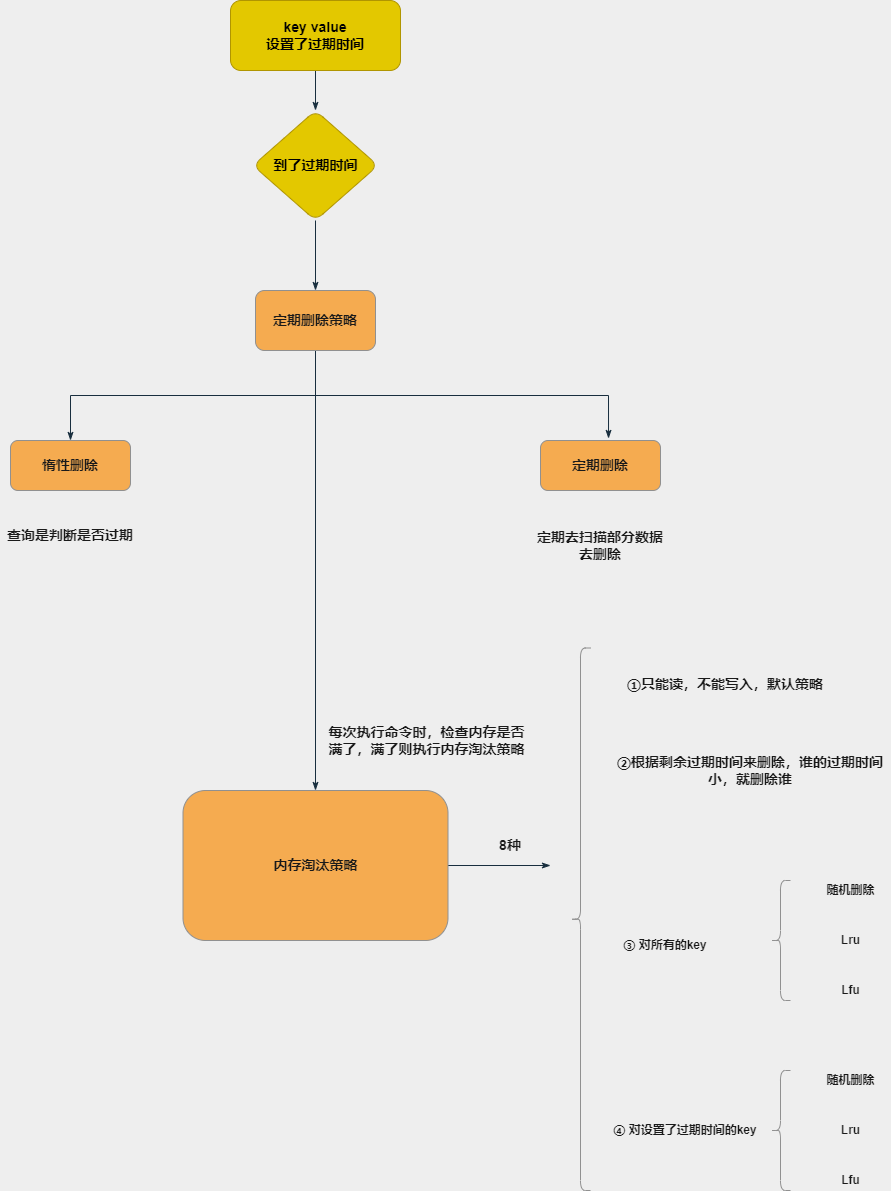

The diagram above was exported from draw.io. Its source (the exported page's mxGraphModel, read from the mxfile embedded in the PNG):
<mxGraphModel dx="768" dy="491" grid="1" gridSize="10" guides="1" tooltips="1" connect="1" arrows="1" fold="1" page="1" pageScale="1" pageWidth="3300" pageHeight="4681" background="#EEEEEE" math="0" shadow="0">
  <root>
    <mxCell id="0" />
    <mxCell id="1" parent="0" />
    <mxCell id="N6Wj-b5_cocac7sUUGSS-3" value="" style="edgeStyle=orthogonalEdgeStyle;rounded=0;orthogonalLoop=1;jettySize=auto;html=1;fontSize=14;endArrow=classicThin;endFill=1;fontStyle=1;labelBackgroundColor=#EEEEEE;strokeColor=#182E3E;fontColor=#1A1A1A;" parent="1" source="N6Wj-b5_cocac7sUUGSS-1" target="N6Wj-b5_cocac7sUUGSS-2" edge="1">
      <mxGeometry relative="1" as="geometry" />
    </mxCell>
    <mxCell id="N6Wj-b5_cocac7sUUGSS-1" value="key value&lt;br&gt;设置了过期时间" style="rounded=1;whiteSpace=wrap;html=1;fontSize=14;strokeColor=#B09500;fillColor=#e3c800;fontStyle=1;fontColor=#000000;" parent="1" vertex="1">
      <mxGeometry x="250" y="60" width="170" height="70" as="geometry" />
    </mxCell>
    <mxCell id="N6Wj-b5_cocac7sUUGSS-5" value="" style="edgeStyle=orthogonalEdgeStyle;rounded=0;orthogonalLoop=1;jettySize=auto;html=1;fontSize=14;endArrow=classicThin;endFill=1;labelBackgroundColor=#EEEEEE;strokeColor=#182E3E;fontColor=#1A1A1A;" parent="1" source="N6Wj-b5_cocac7sUUGSS-2" target="N6Wj-b5_cocac7sUUGSS-4" edge="1">
      <mxGeometry relative="1" as="geometry" />
    </mxCell>
    <mxCell id="N6Wj-b5_cocac7sUUGSS-2" value="到了过期时间" style="rhombus;whiteSpace=wrap;html=1;fontSize=14;fillColor=#e3c800;rounded=1;fontStyle=1;strokeColor=#B09500;fontColor=#000000;" parent="1" vertex="1">
      <mxGeometry x="272.5" y="170" width="125" height="110" as="geometry" />
    </mxCell>
    <mxCell id="N6Wj-b5_cocac7sUUGSS-13" style="edgeStyle=orthogonalEdgeStyle;rounded=0;orthogonalLoop=1;jettySize=auto;html=1;exitX=0.5;exitY=1;exitDx=0;exitDy=0;entryX=0.5;entryY=0;entryDx=0;entryDy=0;fontSize=14;endArrow=classicThin;endFill=1;labelBackgroundColor=#EEEEEE;strokeColor=#182E3E;fontColor=#1A1A1A;" parent="1" source="N6Wj-b5_cocac7sUUGSS-4" target="N6Wj-b5_cocac7sUUGSS-6" edge="1">
      <mxGeometry relative="1" as="geometry" />
    </mxCell>
    <mxCell id="N6Wj-b5_cocac7sUUGSS-14" style="edgeStyle=orthogonalEdgeStyle;rounded=0;orthogonalLoop=1;jettySize=auto;html=1;exitX=0.5;exitY=1;exitDx=0;exitDy=0;entryX=0.567;entryY=-0.04;entryDx=0;entryDy=0;entryPerimeter=0;fontSize=14;endArrow=classicThin;endFill=1;labelBackgroundColor=#EEEEEE;strokeColor=#182E3E;fontColor=#1A1A1A;" parent="1" source="N6Wj-b5_cocac7sUUGSS-4" target="N6Wj-b5_cocac7sUUGSS-11" edge="1">
      <mxGeometry relative="1" as="geometry" />
    </mxCell>
    <mxCell id="N6Wj-b5_cocac7sUUGSS-16" style="edgeStyle=orthogonalEdgeStyle;rounded=0;orthogonalLoop=1;jettySize=auto;html=1;exitX=0.5;exitY=1;exitDx=0;exitDy=0;entryX=0.5;entryY=0;entryDx=0;entryDy=0;fontSize=14;endArrow=classicThin;endFill=1;labelBackgroundColor=#EEEEEE;strokeColor=#182E3E;fontColor=#1A1A1A;" parent="1" source="N6Wj-b5_cocac7sUUGSS-4" target="N6Wj-b5_cocac7sUUGSS-15" edge="1">
      <mxGeometry relative="1" as="geometry" />
    </mxCell>
    <mxCell id="N6Wj-b5_cocac7sUUGSS-4" value="定期删除策略" style="whiteSpace=wrap;html=1;fontSize=14;fillColor=#F5AB50;rounded=1;fontStyle=1;strokeColor=#909090;fontColor=#1A1A1A;" parent="1" vertex="1">
      <mxGeometry x="275" y="350" width="120" height="60" as="geometry" />
    </mxCell>
    <mxCell id="N6Wj-b5_cocac7sUUGSS-6" value="惰性删除&lt;br&gt;" style="whiteSpace=wrap;html=1;fontSize=14;fillColor=#F5AB50;rounded=1;fontStyle=1;strokeColor=#909090;fontColor=#1A1A1A;" parent="1" vertex="1">
      <mxGeometry x="30" y="500" width="120" height="50" as="geometry" />
    </mxCell>
    <mxCell id="N6Wj-b5_cocac7sUUGSS-10" value="查询是判断是否过期" style="text;html=1;strokeColor=none;fillColor=none;align=center;verticalAlign=middle;whiteSpace=wrap;rounded=0;fontSize=14;fontStyle=1;fontColor=#1A1A1A;" parent="1" vertex="1">
      <mxGeometry x="20" y="560" width="140" height="70" as="geometry" />
    </mxCell>
    <mxCell id="N6Wj-b5_cocac7sUUGSS-11" value="定期删除" style="whiteSpace=wrap;html=1;fontSize=14;fillColor=#F5AB50;rounded=1;fontStyle=1;strokeColor=#909090;fontColor=#1A1A1A;" parent="1" vertex="1">
      <mxGeometry x="560" y="500" width="120" height="50" as="geometry" />
    </mxCell>
    <mxCell id="N6Wj-b5_cocac7sUUGSS-12" value="定期去扫描部分数据去删除" style="text;html=1;strokeColor=none;fillColor=none;align=center;verticalAlign=middle;whiteSpace=wrap;rounded=0;fontSize=14;fontStyle=1;fontColor=#1A1A1A;" parent="1" vertex="1">
      <mxGeometry x="550" y="570" width="140" height="70" as="geometry" />
    </mxCell>
    <mxCell id="N6Wj-b5_cocac7sUUGSS-19" value="" style="edgeStyle=orthogonalEdgeStyle;rounded=0;orthogonalLoop=1;jettySize=auto;html=1;fontSize=14;endArrow=classicThin;endFill=1;labelBackgroundColor=#EEEEEE;strokeColor=#182E3E;fontColor=#1A1A1A;" parent="1" source="N6Wj-b5_cocac7sUUGSS-15" edge="1">
      <mxGeometry relative="1" as="geometry">
        <mxPoint x="570" y="925" as="targetPoint" />
      </mxGeometry>
    </mxCell>
    <mxCell id="N6Wj-b5_cocac7sUUGSS-15" value="内存淘汰策略" style="whiteSpace=wrap;html=1;fontSize=14;fillColor=#F5AB50;rounded=1;fontStyle=1;strokeColor=#909090;fontColor=#1A1A1A;" parent="1" vertex="1">
      <mxGeometry x="202.5" y="850" width="265" height="150" as="geometry" />
    </mxCell>
    <mxCell id="N6Wj-b5_cocac7sUUGSS-20" value="" style="shape=curlyBracket;whiteSpace=wrap;html=1;rounded=1;fontSize=14;strokeColor=#909090;fillColor=#F5AB50;fontColor=#1A1A1A;" parent="1" vertex="1">
      <mxGeometry x="590" y="707.5" width="20" height="542.5" as="geometry" />
    </mxCell>
    <mxCell id="N6Wj-b5_cocac7sUUGSS-22" value="每次执行命令时，检查内存是否满了，满了则执行内存淘汰策略" style="text;html=1;strokeColor=none;fillColor=none;align=center;verticalAlign=middle;whiteSpace=wrap;rounded=0;fontSize=14;fontStyle=1;fontColor=#1A1A1A;" parent="1" vertex="1">
      <mxGeometry x="343" y="770" width="207" height="60" as="geometry" />
    </mxCell>
    <mxCell id="N6Wj-b5_cocac7sUUGSS-23" value="①只能读，不能写入，默认策略" style="text;html=1;strokeColor=none;fillColor=none;align=center;verticalAlign=middle;whiteSpace=wrap;rounded=0;fontSize=14;fontStyle=1;fontColor=#1A1A1A;" parent="1" vertex="1">
      <mxGeometry x="620" y="707.5" width="250" height="72" as="geometry" />
    </mxCell>
    <mxCell id="N6Wj-b5_cocac7sUUGSS-24" value="8种" style="text;html=1;strokeColor=none;fillColor=none;align=center;verticalAlign=middle;whiteSpace=wrap;rounded=0;fontSize=14;fontStyle=1;fontColor=#1A1A1A;" parent="1" vertex="1">
      <mxGeometry x="500" y="890" width="60" height="30" as="geometry" />
    </mxCell>
    <mxCell id="N6Wj-b5_cocac7sUUGSS-25" value="②根据剩余过期时间来删除，谁的过期时间小，就删除谁" style="text;html=1;strokeColor=none;fillColor=none;align=center;verticalAlign=middle;whiteSpace=wrap;rounded=0;fontSize=14;fontStyle=1;fontColor=#1A1A1A;" parent="1" vertex="1">
      <mxGeometry x="630" y="790" width="280" height="80" as="geometry" />
    </mxCell>
    <mxCell id="DxIlPRGQWm1o3THlH-AH-3" value="③ 对所有的key" style="text;html=1;strokeColor=none;fillColor=none;align=center;verticalAlign=middle;whiteSpace=wrap;rounded=0;fontStyle=1;fontColor=#1A1A1A;" vertex="1" parent="1">
      <mxGeometry x="620" y="990" width="130" height="30" as="geometry" />
    </mxCell>
    <mxCell id="DxIlPRGQWm1o3THlH-AH-4" value="" style="shape=curlyBracket;whiteSpace=wrap;html=1;rounded=1;fillColor=#F5AB50;strokeColor=#909090;fontColor=#1A1A1A;" vertex="1" parent="1">
      <mxGeometry x="790" y="940" width="20" height="120" as="geometry" />
    </mxCell>
    <mxCell id="DxIlPRGQWm1o3THlH-AH-5" value="④ 对设置了过期时间的key" style="text;html=1;strokeColor=none;fillColor=none;align=center;verticalAlign=middle;whiteSpace=wrap;rounded=0;fontStyle=1;fontColor=#1A1A1A;" vertex="1" parent="1">
      <mxGeometry x="630" y="1170" width="150" height="40" as="geometry" />
    </mxCell>
    <mxCell id="DxIlPRGQWm1o3THlH-AH-6" value="随机删除" style="text;html=1;align=center;verticalAlign=middle;resizable=0;points=[];autosize=1;strokeColor=none;fillColor=none;fontStyle=1;fontColor=#1A1A1A;" vertex="1" parent="1">
      <mxGeometry x="840" y="940" width="60" height="20" as="geometry" />
    </mxCell>
    <mxCell id="DxIlPRGQWm1o3THlH-AH-7" value="Lru" style="text;html=1;align=center;verticalAlign=middle;resizable=0;points=[];autosize=1;strokeColor=none;fillColor=none;fontStyle=1;fontColor=#1A1A1A;" vertex="1" parent="1">
      <mxGeometry x="855" y="990" width="30" height="20" as="geometry" />
    </mxCell>
    <mxCell id="DxIlPRGQWm1o3THlH-AH-8" value="Lfu" style="text;html=1;align=center;verticalAlign=middle;resizable=0;points=[];autosize=1;strokeColor=none;fillColor=none;fontStyle=1;fontColor=#1A1A1A;" vertex="1" parent="1">
      <mxGeometry x="855" y="1040" width="30" height="20" as="geometry" />
    </mxCell>
    <mxCell id="DxIlPRGQWm1o3THlH-AH-13" value="" style="shape=curlyBracket;whiteSpace=wrap;html=1;rounded=1;fillColor=#F5AB50;strokeColor=#909090;fontColor=#1A1A1A;" vertex="1" parent="1">
      <mxGeometry x="790" y="1130" width="20" height="120" as="geometry" />
    </mxCell>
    <mxCell id="DxIlPRGQWm1o3THlH-AH-14" value="随机删除" style="text;html=1;align=center;verticalAlign=middle;resizable=0;points=[];autosize=1;strokeColor=none;fillColor=none;fontStyle=1;fontColor=#1A1A1A;" vertex="1" parent="1">
      <mxGeometry x="840" y="1130" width="60" height="20" as="geometry" />
    </mxCell>
    <mxCell id="DxIlPRGQWm1o3THlH-AH-15" value="Lru" style="text;html=1;align=center;verticalAlign=middle;resizable=0;points=[];autosize=1;strokeColor=none;fillColor=none;fontStyle=1;fontColor=#1A1A1A;" vertex="1" parent="1">
      <mxGeometry x="855" y="1180" width="30" height="20" as="geometry" />
    </mxCell>
    <mxCell id="DxIlPRGQWm1o3THlH-AH-16" value="Lfu" style="text;html=1;align=center;verticalAlign=middle;resizable=0;points=[];autosize=1;strokeColor=none;fillColor=none;fontStyle=1;fontColor=#1A1A1A;" vertex="1" parent="1">
      <mxGeometry x="855" y="1230" width="30" height="20" as="geometry" />
    </mxCell>
  </root>
</mxGraphModel>